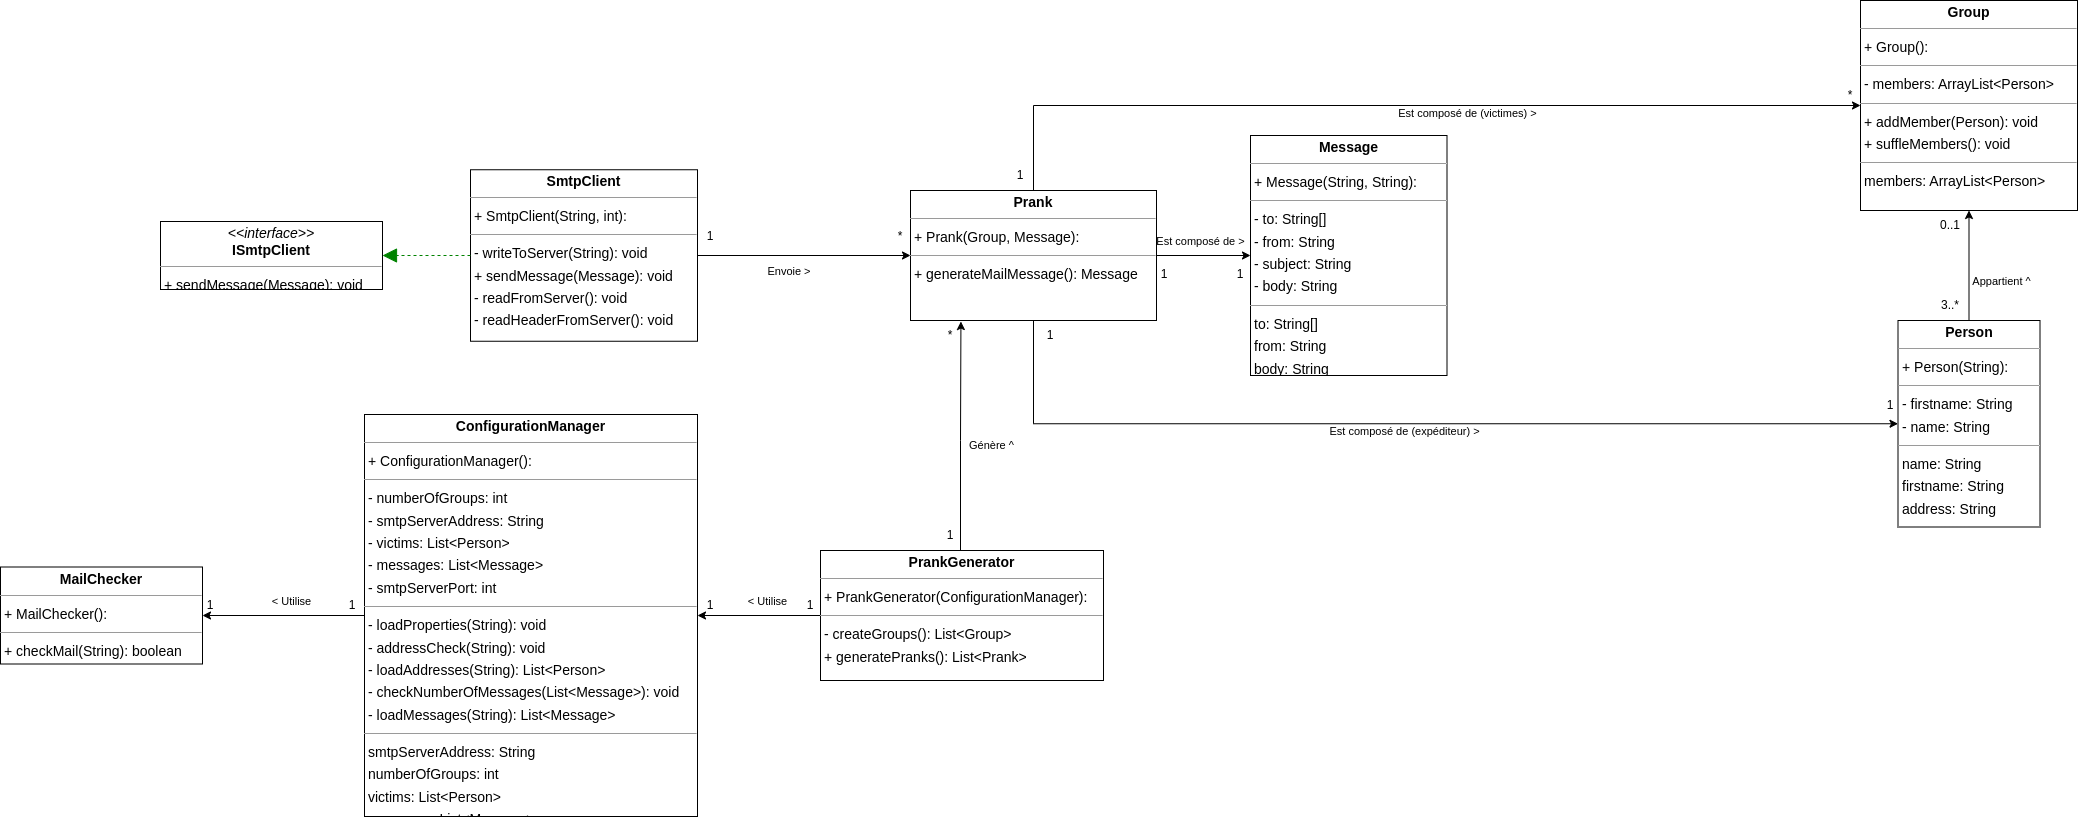

The diagram above was exported from draw.io. Its source (the exported page's mxGraphModel, read from the mxfile embedded in the PNG):
<mxGraphModel dx="2359" dy="1253" grid="1" gridSize="10" guides="1" tooltips="1" connect="1" arrows="1" fold="1" page="0" pageScale="1" pageWidth="827" pageHeight="1169" background="none" math="0" shadow="0">
  <root>
    <mxCell id="0" />
    <mxCell id="1" parent="0" />
    <mxCell id="ZKZDNJcE0rgHvSGViD_G-39" style="edgeStyle=orthogonalEdgeStyle;rounded=0;orthogonalLoop=1;jettySize=auto;html=1;exitX=0;exitY=0.5;exitDx=0;exitDy=0;" edge="1" parent="1" source="node5" target="node1">
      <mxGeometry relative="1" as="geometry" />
    </mxCell>
    <mxCell id="ZKZDNJcE0rgHvSGViD_G-43" value="&amp;lt; Utilise" style="edgeLabel;html=1;align=center;verticalAlign=middle;resizable=0;points=[];" vertex="1" connectable="0" parent="ZKZDNJcE0rgHvSGViD_G-39">
      <mxGeometry x="-0.2014" y="-4" relative="1" as="geometry">
        <mxPoint x="-9" y="-11" as="offset" />
      </mxGeometry>
    </mxCell>
    <mxCell id="node5" value="&lt;p style=&quot;margin:0px;margin-top:4px;text-align:center;&quot;&gt;&lt;b&gt;ConfigurationManager&lt;/b&gt;&lt;/p&gt;&lt;hr size=&quot;1&quot;/&gt;&lt;p style=&quot;margin:0 0 0 4px;line-height:1.6;&quot;&gt;+ ConfigurationManager(): &lt;/p&gt;&lt;hr size=&quot;1&quot;/&gt;&lt;p style=&quot;margin:0 0 0 4px;line-height:1.6;&quot;&gt;- numberOfGroups: int&lt;br/&gt;- smtpServerAddress: String&lt;br/&gt;- victims: List&amp;lt;Person&amp;gt;&lt;br/&gt;- messages: List&amp;lt;Message&amp;gt;&lt;br/&gt;- smtpServerPort: int&lt;/p&gt;&lt;hr size=&quot;1&quot;/&gt;&lt;p style=&quot;margin:0 0 0 4px;line-height:1.6;&quot;&gt;- loadProperties(String): void&lt;br/&gt;- addressCheck(String): void&lt;br/&gt;- loadAddresses(String): List&amp;lt;Person&amp;gt;&lt;br/&gt;- checkNumberOfMessages(List&amp;lt;Message&amp;gt;): void&lt;br/&gt;- loadMessages(String): List&amp;lt;Message&amp;gt;&lt;/p&gt;&lt;hr size=&quot;1&quot;/&gt;&lt;p style=&quot;margin:0 0 0 4px;line-height:1.6;&quot;&gt; smtpServerAddress: String&lt;br/&gt; numberOfGroups: int&lt;br/&gt; victims: List&amp;lt;Person&amp;gt;&lt;br/&gt; messages: List&amp;lt;Message&amp;gt;&lt;br/&gt; smtpServerPort: int&lt;/p&gt;" style="verticalAlign=top;align=left;overflow=fill;fontSize=14;fontFamily=Helvetica;html=1;rounded=0;shadow=0;comic=0;labelBackgroundColor=none;strokeWidth=1;" parent="1" vertex="1">
      <mxGeometry x="-206" y="254" width="333" height="402" as="geometry" />
    </mxCell>
    <mxCell id="node8" value="&lt;p style=&quot;margin:0px;margin-top:4px;text-align:center;&quot;&gt;&lt;b&gt;Group&lt;/b&gt;&lt;/p&gt;&lt;hr size=&quot;1&quot;/&gt;&lt;p style=&quot;margin:0 0 0 4px;line-height:1.6;&quot;&gt;+ Group(): &lt;/p&gt;&lt;hr size=&quot;1&quot;/&gt;&lt;p style=&quot;margin:0 0 0 4px;line-height:1.6;&quot;&gt;- members: ArrayList&amp;lt;Person&amp;gt;&lt;/p&gt;&lt;hr size=&quot;1&quot;/&gt;&lt;p style=&quot;margin:0 0 0 4px;line-height:1.6;&quot;&gt;+ addMember(Person): void&lt;br/&gt;+ suffleMembers(): void&lt;/p&gt;&lt;hr size=&quot;1&quot;/&gt;&lt;p style=&quot;margin:0 0 0 4px;line-height:1.6;&quot;&gt; members: ArrayList&amp;lt;Person&amp;gt;&lt;/p&gt;" style="verticalAlign=top;align=left;overflow=fill;fontSize=14;fontFamily=Helvetica;html=1;rounded=0;shadow=0;comic=0;labelBackgroundColor=none;strokeWidth=1;" parent="1" vertex="1">
      <mxGeometry x="1290" y="-160" width="217" height="210" as="geometry" />
    </mxCell>
    <mxCell id="node0" value="&lt;p style=&quot;margin:0px;margin-top:4px;text-align:center;&quot;&gt;&lt;i&gt;&amp;lt;&amp;lt;interface&amp;gt;&amp;gt;&lt;/i&gt;&lt;br/&gt;&lt;b&gt;ISmtpClient&lt;/b&gt;&lt;/p&gt;&lt;hr size=&quot;1&quot;/&gt;&lt;p style=&quot;margin:0 0 0 4px;line-height:1.6;&quot;&gt;+ sendMessage(Message): void&lt;/p&gt;" style="verticalAlign=top;align=left;overflow=fill;fontSize=14;fontFamily=Helvetica;html=1;rounded=0;shadow=0;comic=0;labelBackgroundColor=none;strokeWidth=1;" parent="1" vertex="1">
      <mxGeometry x="-410" y="61" width="222" height="68" as="geometry" />
    </mxCell>
    <mxCell id="node1" value="&lt;p style=&quot;margin:0px;margin-top:4px;text-align:center;&quot;&gt;&lt;b&gt;MailChecker&lt;/b&gt;&lt;/p&gt;&lt;hr size=&quot;1&quot;/&gt;&lt;p style=&quot;margin:0 0 0 4px;line-height:1.6;&quot;&gt;+ MailChecker(): &lt;/p&gt;&lt;hr size=&quot;1&quot;/&gt;&lt;p style=&quot;margin:0 0 0 4px;line-height:1.6;&quot;&gt;+ checkMail(String): boolean&lt;/p&gt;" style="verticalAlign=top;align=left;overflow=fill;fontSize=14;fontFamily=Helvetica;html=1;rounded=0;shadow=0;comic=0;labelBackgroundColor=none;strokeWidth=1;" parent="1" vertex="1">
      <mxGeometry x="-570" y="406.5" width="202" height="97" as="geometry" />
    </mxCell>
    <mxCell id="node10" value="&lt;p style=&quot;margin:0px;margin-top:4px;text-align:center;&quot;&gt;&lt;b&gt;Message&lt;/b&gt;&lt;/p&gt;&lt;hr size=&quot;1&quot;/&gt;&lt;p style=&quot;margin:0 0 0 4px;line-height:1.6;&quot;&gt;+ Message(String, String): &lt;/p&gt;&lt;hr size=&quot;1&quot;/&gt;&lt;p style=&quot;margin:0 0 0 4px;line-height:1.6;&quot;&gt;- to: String[]&lt;br/&gt;- from: String&lt;br/&gt;- subject: String&lt;br/&gt;- body: String&lt;/p&gt;&lt;hr size=&quot;1&quot;/&gt;&lt;p style=&quot;margin:0 0 0 4px;line-height:1.6;&quot;&gt; to: String[]&lt;br/&gt; from: String&lt;br/&gt; body: String&lt;br/&gt; subject: String&lt;/p&gt;" style="verticalAlign=top;align=left;overflow=fill;fontSize=14;fontFamily=Helvetica;html=1;rounded=0;shadow=0;comic=0;labelBackgroundColor=none;strokeWidth=1;" parent="1" vertex="1">
      <mxGeometry x="680" y="-25" width="196.5" height="240" as="geometry" />
    </mxCell>
    <mxCell id="ZKZDNJcE0rgHvSGViD_G-26" style="edgeStyle=orthogonalEdgeStyle;rounded=0;orthogonalLoop=1;jettySize=auto;html=1;exitX=0.5;exitY=0;exitDx=0;exitDy=0;entryX=0.5;entryY=1;entryDx=0;entryDy=0;" edge="1" parent="1" source="node6" target="node8">
      <mxGeometry relative="1" as="geometry" />
    </mxCell>
    <mxCell id="ZKZDNJcE0rgHvSGViD_G-40" value="Appartient ^" style="edgeLabel;html=1;align=center;verticalAlign=middle;resizable=0;points=[];" vertex="1" connectable="0" parent="ZKZDNJcE0rgHvSGViD_G-26">
      <mxGeometry x="-0.2653" y="4" relative="1" as="geometry">
        <mxPoint x="36" as="offset" />
      </mxGeometry>
    </mxCell>
    <mxCell id="node6" value="&lt;p style=&quot;margin:0px;margin-top:4px;text-align:center;&quot;&gt;&lt;b&gt;Person&lt;/b&gt;&lt;/p&gt;&lt;hr size=&quot;1&quot;/&gt;&lt;p style=&quot;margin:0 0 0 4px;line-height:1.6;&quot;&gt;+ Person(String): &lt;/p&gt;&lt;hr size=&quot;1&quot;/&gt;&lt;p style=&quot;margin:0 0 0 4px;line-height:1.6;&quot;&gt;- firstname: String&lt;br/&gt;- name: String&lt;/p&gt;&lt;hr size=&quot;1&quot;/&gt;&lt;p style=&quot;margin:0 0 0 4px;line-height:1.6;&quot;&gt; name: String&lt;br/&gt; firstname: String&lt;br/&gt; address: String&lt;/p&gt;" style="verticalAlign=top;align=left;overflow=fill;fontSize=14;fontFamily=Helvetica;html=1;rounded=0;shadow=0;comic=0;labelBackgroundColor=none;strokeWidth=1;" parent="1" vertex="1">
      <mxGeometry x="1327.5" y="160" width="142" height="206.5" as="geometry" />
    </mxCell>
    <mxCell id="ZKZDNJcE0rgHvSGViD_G-24" style="edgeStyle=orthogonalEdgeStyle;rounded=0;orthogonalLoop=1;jettySize=auto;html=1;exitX=0.5;exitY=0;exitDx=0;exitDy=0;" edge="1" parent="1" source="node9" target="node8">
      <mxGeometry relative="1" as="geometry" />
    </mxCell>
    <mxCell id="ZKZDNJcE0rgHvSGViD_G-33" value="Est composé de (victimes) &amp;gt;" style="edgeLabel;html=1;align=center;verticalAlign=middle;resizable=0;points=[];" vertex="1" connectable="0" parent="ZKZDNJcE0rgHvSGViD_G-24">
      <mxGeometry x="0.1372" y="-7" relative="1" as="geometry">
        <mxPoint as="offset" />
      </mxGeometry>
    </mxCell>
    <mxCell id="ZKZDNJcE0rgHvSGViD_G-25" style="edgeStyle=orthogonalEdgeStyle;rounded=0;orthogonalLoop=1;jettySize=auto;html=1;exitX=0.5;exitY=1;exitDx=0;exitDy=0;" edge="1" parent="1" source="node9" target="node6">
      <mxGeometry relative="1" as="geometry" />
    </mxCell>
    <mxCell id="ZKZDNJcE0rgHvSGViD_G-36" value="Est composé de (expéditeur) &amp;gt;" style="edgeLabel;html=1;align=center;verticalAlign=middle;resizable=0;points=[];" vertex="1" connectable="0" parent="ZKZDNJcE0rgHvSGViD_G-25">
      <mxGeometry x="-0.0217" y="-2" relative="1" as="geometry">
        <mxPoint y="5" as="offset" />
      </mxGeometry>
    </mxCell>
    <mxCell id="ZKZDNJcE0rgHvSGViD_G-34" style="edgeStyle=orthogonalEdgeStyle;rounded=0;orthogonalLoop=1;jettySize=auto;html=1;exitX=1;exitY=0.5;exitDx=0;exitDy=0;entryX=0;entryY=0.5;entryDx=0;entryDy=0;" edge="1" parent="1" source="node9" target="node10">
      <mxGeometry relative="1" as="geometry" />
    </mxCell>
    <mxCell id="ZKZDNJcE0rgHvSGViD_G-35" value="Est composé de &amp;gt;" style="edgeLabel;html=1;align=center;verticalAlign=middle;resizable=0;points=[];" vertex="1" connectable="0" parent="ZKZDNJcE0rgHvSGViD_G-34">
      <mxGeometry x="-0.2166" y="-1" relative="1" as="geometry">
        <mxPoint x="7" y="-16" as="offset" />
      </mxGeometry>
    </mxCell>
    <mxCell id="node9" value="&lt;p style=&quot;margin:0px;margin-top:4px;text-align:center;&quot;&gt;&lt;b&gt;Prank&lt;/b&gt;&lt;/p&gt;&lt;hr size=&quot;1&quot;/&gt;&lt;p style=&quot;margin:0 0 0 4px;line-height:1.6;&quot;&gt;+ Prank(Group, Message): &lt;/p&gt;&lt;hr size=&quot;1&quot;/&gt;&lt;p style=&quot;margin:0 0 0 4px;line-height:1.6;&quot;&gt;+ generateMailMessage(): Message&lt;/p&gt;" style="verticalAlign=top;align=left;overflow=fill;fontSize=14;fontFamily=Helvetica;html=1;rounded=0;shadow=0;comic=0;labelBackgroundColor=none;strokeWidth=1;" parent="1" vertex="1">
      <mxGeometry x="340" y="30" width="246" height="130" as="geometry" />
    </mxCell>
    <mxCell id="ZKZDNJcE0rgHvSGViD_G-29" style="edgeStyle=orthogonalEdgeStyle;rounded=0;orthogonalLoop=1;jettySize=auto;html=1;exitX=0.5;exitY=0;exitDx=0;exitDy=0;entryX=0.205;entryY=1.008;entryDx=0;entryDy=0;entryPerimeter=0;" edge="1" parent="1" source="node2" target="node9">
      <mxGeometry relative="1" as="geometry">
        <Array as="points">
          <mxPoint x="390" y="390" />
          <mxPoint x="390" y="280" />
          <mxPoint x="390" y="280" />
        </Array>
      </mxGeometry>
    </mxCell>
    <mxCell id="ZKZDNJcE0rgHvSGViD_G-37" value="Génère ^" style="edgeLabel;html=1;align=center;verticalAlign=middle;resizable=0;points=[];" vertex="1" connectable="0" parent="ZKZDNJcE0rgHvSGViD_G-29">
      <mxGeometry x="-0.0701" y="-1" relative="1" as="geometry">
        <mxPoint x="29" as="offset" />
      </mxGeometry>
    </mxCell>
    <mxCell id="ZKZDNJcE0rgHvSGViD_G-38" style="edgeStyle=orthogonalEdgeStyle;rounded=0;orthogonalLoop=1;jettySize=auto;html=1;exitX=0;exitY=0.5;exitDx=0;exitDy=0;entryX=1;entryY=0.5;entryDx=0;entryDy=0;" edge="1" parent="1" source="node2" target="node5">
      <mxGeometry relative="1" as="geometry" />
    </mxCell>
    <mxCell id="ZKZDNJcE0rgHvSGViD_G-42" value="&amp;lt; Utilise" style="edgeLabel;html=1;align=center;verticalAlign=middle;resizable=0;points=[];" vertex="1" connectable="0" parent="ZKZDNJcE0rgHvSGViD_G-38">
      <mxGeometry x="-0.1476" y="-2" relative="1" as="geometry">
        <mxPoint x="-1" y="-13" as="offset" />
      </mxGeometry>
    </mxCell>
    <mxCell id="node2" value="&lt;p style=&quot;margin:0px;margin-top:4px;text-align:center;&quot;&gt;&lt;b&gt;PrankGenerator&lt;/b&gt;&lt;/p&gt;&lt;hr size=&quot;1&quot;/&gt;&lt;p style=&quot;margin:0 0 0 4px;line-height:1.6;&quot;&gt;+ PrankGenerator(ConfigurationManager): &lt;/p&gt;&lt;hr size=&quot;1&quot;/&gt;&lt;p style=&quot;margin:0 0 0 4px;line-height:1.6;&quot;&gt;- createGroups(): List&amp;lt;Group&amp;gt;&lt;br/&gt;+ generatePranks(): List&amp;lt;Prank&amp;gt;&lt;/p&gt;" style="verticalAlign=top;align=left;overflow=fill;fontSize=14;fontFamily=Helvetica;html=1;rounded=0;shadow=0;comic=0;labelBackgroundColor=none;strokeWidth=1;" parent="1" vertex="1">
      <mxGeometry x="250" y="390" width="283" height="130" as="geometry" />
    </mxCell>
    <mxCell id="ZKZDNJcE0rgHvSGViD_G-30" style="edgeStyle=orthogonalEdgeStyle;rounded=0;orthogonalLoop=1;jettySize=auto;html=1;exitX=1;exitY=0.5;exitDx=0;exitDy=0;entryX=0;entryY=0.5;entryDx=0;entryDy=0;" edge="1" parent="1" source="node3" target="node9">
      <mxGeometry relative="1" as="geometry" />
    </mxCell>
    <mxCell id="ZKZDNJcE0rgHvSGViD_G-41" value="Envoie &amp;gt;&amp;nbsp;" style="edgeLabel;html=1;align=center;verticalAlign=middle;resizable=0;points=[];" vertex="1" connectable="0" parent="ZKZDNJcE0rgHvSGViD_G-30">
      <mxGeometry x="-0.3544" y="-4" relative="1" as="geometry">
        <mxPoint x="24" y="11" as="offset" />
      </mxGeometry>
    </mxCell>
    <mxCell id="node3" value="&lt;p style=&quot;margin:0px;margin-top:4px;text-align:center;&quot;&gt;&lt;b&gt;SmtpClient&lt;/b&gt;&lt;/p&gt;&lt;hr size=&quot;1&quot;/&gt;&lt;p style=&quot;margin:0 0 0 4px;line-height:1.6;&quot;&gt;+ SmtpClient(String, int): &lt;/p&gt;&lt;hr size=&quot;1&quot;/&gt;&lt;p style=&quot;margin:0 0 0 4px;line-height:1.6;&quot;&gt;- writeToServer(String): void&lt;br/&gt;+ sendMessage(Message): void&lt;br/&gt;- readFromServer(): void&lt;br/&gt;- readHeaderFromServer(): void&lt;/p&gt;" style="verticalAlign=top;align=left;overflow=fill;fontSize=14;fontFamily=Helvetica;html=1;rounded=0;shadow=0;comic=0;labelBackgroundColor=none;strokeWidth=1;" parent="1" vertex="1">
      <mxGeometry x="-100" y="9.25" width="227" height="171.5" as="geometry" />
    </mxCell>
    <mxCell id="edge0" value="" style="html=1;rounded=1;edgeStyle=orthogonalEdgeStyle;dashed=1;startArrow=none;endArrow=block;endSize=12;strokeColor=#008200;exitX=0.000;exitY=0.500;exitDx=0;exitDy=0;entryX=1.000;entryY=0.500;entryDx=0;entryDy=0;" parent="1" source="node3" target="node0" edge="1">
      <mxGeometry width="50" height="50" relative="1" as="geometry">
        <Array as="points" />
      </mxGeometry>
    </mxCell>
    <mxCell id="ZKZDNJcE0rgHvSGViD_G-44" value="1" style="text;html=1;strokeColor=none;fillColor=none;align=center;verticalAlign=middle;whiteSpace=wrap;rounded=0;" vertex="1" parent="1">
      <mxGeometry x="-390" y="430" width="60" height="30" as="geometry" />
    </mxCell>
    <mxCell id="ZKZDNJcE0rgHvSGViD_G-45" value="1" style="text;html=1;strokeColor=none;fillColor=none;align=center;verticalAlign=middle;whiteSpace=wrap;rounded=0;" vertex="1" parent="1">
      <mxGeometry x="-248" y="430" width="60" height="30" as="geometry" />
    </mxCell>
    <mxCell id="ZKZDNJcE0rgHvSGViD_G-46" value="1" style="text;html=1;strokeColor=none;fillColor=none;align=center;verticalAlign=middle;whiteSpace=wrap;rounded=0;" vertex="1" parent="1">
      <mxGeometry x="110" y="430" width="60" height="30" as="geometry" />
    </mxCell>
    <mxCell id="ZKZDNJcE0rgHvSGViD_G-47" value="1" style="text;html=1;strokeColor=none;fillColor=none;align=center;verticalAlign=middle;whiteSpace=wrap;rounded=0;" vertex="1" parent="1">
      <mxGeometry x="210" y="430" width="60" height="30" as="geometry" />
    </mxCell>
    <mxCell id="ZKZDNJcE0rgHvSGViD_G-48" value="*" style="text;html=1;strokeColor=none;fillColor=none;align=center;verticalAlign=middle;whiteSpace=wrap;rounded=0;" vertex="1" parent="1">
      <mxGeometry x="350" y="160" width="60" height="30" as="geometry" />
    </mxCell>
    <mxCell id="ZKZDNJcE0rgHvSGViD_G-49" value="1" style="text;html=1;strokeColor=none;fillColor=none;align=center;verticalAlign=middle;whiteSpace=wrap;rounded=0;" vertex="1" parent="1">
      <mxGeometry x="350" y="360" width="60" height="30" as="geometry" />
    </mxCell>
    <mxCell id="ZKZDNJcE0rgHvSGViD_G-50" value="*" style="text;html=1;strokeColor=none;fillColor=none;align=center;verticalAlign=middle;whiteSpace=wrap;rounded=0;" vertex="1" parent="1">
      <mxGeometry x="1250" y="-80" width="60" height="30" as="geometry" />
    </mxCell>
    <mxCell id="ZKZDNJcE0rgHvSGViD_G-51" value="1" style="text;html=1;strokeColor=none;fillColor=none;align=center;verticalAlign=middle;whiteSpace=wrap;rounded=0;" vertex="1" parent="1">
      <mxGeometry x="420" width="60" height="30" as="geometry" />
    </mxCell>
    <mxCell id="ZKZDNJcE0rgHvSGViD_G-52" value="1" style="text;html=1;strokeColor=none;fillColor=none;align=center;verticalAlign=middle;whiteSpace=wrap;rounded=0;" vertex="1" parent="1">
      <mxGeometry x="1290" y="230" width="60" height="30" as="geometry" />
    </mxCell>
    <mxCell id="ZKZDNJcE0rgHvSGViD_G-55" value="1" style="text;html=1;strokeColor=none;fillColor=none;align=center;verticalAlign=middle;whiteSpace=wrap;rounded=0;" vertex="1" parent="1">
      <mxGeometry x="450" y="160" width="60" height="30" as="geometry" />
    </mxCell>
    <mxCell id="ZKZDNJcE0rgHvSGViD_G-56" value="1" style="text;html=1;strokeColor=none;fillColor=none;align=center;verticalAlign=middle;whiteSpace=wrap;rounded=0;" vertex="1" parent="1">
      <mxGeometry x="640" y="99" width="60" height="30" as="geometry" />
    </mxCell>
    <mxCell id="ZKZDNJcE0rgHvSGViD_G-57" value="1" style="text;html=1;strokeColor=none;fillColor=none;align=center;verticalAlign=middle;whiteSpace=wrap;rounded=0;" vertex="1" parent="1">
      <mxGeometry x="564" y="99" width="60" height="30" as="geometry" />
    </mxCell>
    <mxCell id="ZKZDNJcE0rgHvSGViD_G-58" value="*" style="text;html=1;strokeColor=none;fillColor=none;align=center;verticalAlign=middle;whiteSpace=wrap;rounded=0;" vertex="1" parent="1">
      <mxGeometry x="300" y="61" width="60" height="30" as="geometry" />
    </mxCell>
    <mxCell id="ZKZDNJcE0rgHvSGViD_G-59" value="1" style="text;html=1;strokeColor=none;fillColor=none;align=center;verticalAlign=middle;whiteSpace=wrap;rounded=0;" vertex="1" parent="1">
      <mxGeometry x="110" y="61" width="60" height="30" as="geometry" />
    </mxCell>
    <mxCell id="ZKZDNJcE0rgHvSGViD_G-60" value="0..1" style="text;html=1;strokeColor=none;fillColor=none;align=center;verticalAlign=middle;whiteSpace=wrap;rounded=0;" vertex="1" parent="1">
      <mxGeometry x="1350" y="50" width="60" height="30" as="geometry" />
    </mxCell>
    <mxCell id="ZKZDNJcE0rgHvSGViD_G-61" value="3..*" style="text;html=1;strokeColor=none;fillColor=none;align=center;verticalAlign=middle;whiteSpace=wrap;rounded=0;" vertex="1" parent="1">
      <mxGeometry x="1350" y="130" width="60" height="30" as="geometry" />
    </mxCell>
  </root>
</mxGraphModel>